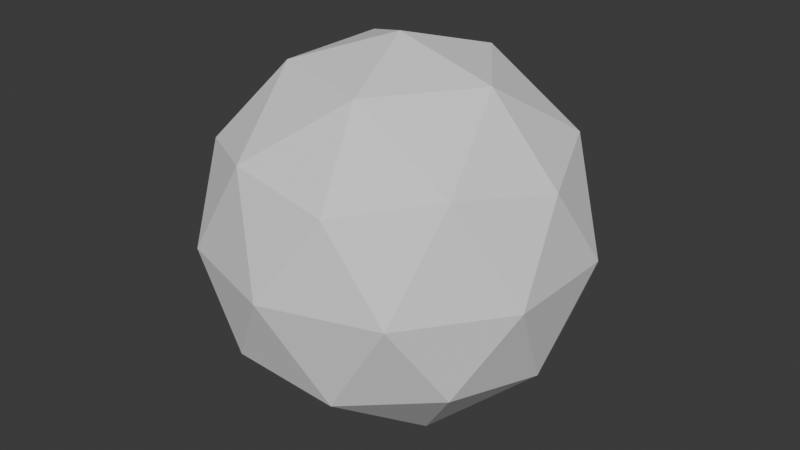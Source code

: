 # Source: ArrayMeshIcosphere.blend  (saved by Blender 4.0.36; exported with 4.5.12 LTS)
import bpy
from mathutils import Matrix  # noqa: F401  (used for matrix-valued properties, if any)

bpy.ops.wm.read_factory_settings(use_empty=True)
scene = bpy.context.scene
scene.name = 'Scene'

# ---- collections
col_collection = bpy.data.collections.new('Collection'); scene.collection.children.link(col_collection)

# ---- world
world_world = bpy.data.worlds.new('World'); scene.world = world_world
world_world.use_nodes = True; world_world.node_tree.nodes.clear()
_N = world_world.node_tree.nodes; _L = world_world.node_tree.links
n0 = _N.new('ShaderNodeOutputWorld'); n0.name = 'World Output'; n0.location = (300, 300)
n1 = _N.new('ShaderNodeBackground'); n1.name = 'Background'; n1.location = (10, 300)
n1.inputs[0].default_value = (0.05088, 0.05088, 0.05088, 1.0)
_L.new(n1.outputs[0], n0.inputs[0])
n0.is_active_output = True
world_world.color = (0.05088, 0.05088, 0.05088)
world_world.use_sun_shadow = False
world_world.sun_shadow_jitter_overblur = 0.0

# ---- meshes
me_icosphere = bpy.data.meshes.new('Icosphere')
me_icosphere.from_pydata([(0.0, 0.0, -1.0), (0.7236, -0.5257, -0.4472), (-0.2764, -0.8506, -0.4472), (-0.8944, 0.0, -0.4472), (-0.2764, 0.8506, -0.4472), (0.7236, 0.5257, -0.4472), (0.2764, -0.8506, 0.4472), (-0.7236, -0.5257, 0.4472), (-0.7236, 0.5257, 0.4472), (0.2764, 0.8506, 0.4472), (0.8944, 0.0, 0.4472), (0.0, 0.0, 1.0), (-0.1625, -0.5, -0.8507), (0.4253, -0.309, -0.8507), (0.2629, -0.809, -0.5257), (0.8506, 0.0, -0.5257), (0.4253, 0.309, -0.8507), (-0.5257, 0.0, -0.8507), (-0.6882, -0.5, -0.5257), (-0.1625, 0.5, -0.8507), (-0.6882, 0.5, -0.5257), (0.2629, 0.809, -0.5257), (0.9511, -0.309, 0.0), (0.9511, 0.309, 0.0), (0.0, -1.0, 0.0), (0.5878, -0.809, 0.0), (-0.9511, -0.309, 0.0), (-0.5878, -0.809, 0.0), (-0.5878, 0.809, 0.0), (-0.9511, 0.309, 0.0), (0.5878, 0.809, 0.0), (0.0, 1.0, 0.0), (0.6882, -0.5, 0.5257), (-0.2629, -0.809, 0.5257), (-0.8506, 0.0, 0.5257), (-0.2629, 0.809, 0.5257), (0.6882, 0.5, 0.5257), (0.1625, -0.5, 0.8507), (0.5257, 0.0, 0.8507), (-0.4253, -0.309, 0.8507), (-0.4253, 0.309, 0.8507), (0.1625, 0.5, 0.8507)], [], [(0, 13, 12), (1, 13, 15), (0, 12, 17), (0, 17, 19), (0, 19, 16), (1, 15, 22), (2, 14, 24), (3, 18, 26), (4, 20, 28), (5, 21, 30), (1, 22, 25), (2, 24, 27), (3, 26, 29), (4, 28, 31), (5, 30, 23), (6, 32, 37), (7, 33, 39), (8, 34, 40), (9, 35, 41), (10, 36, 38), (38, 41, 11), (38, 36, 41), (36, 9, 41), (41, 40, 11), (41, 35, 40), (35, 8, 40), (40, 39, 11), (40, 34, 39), (34, 7, 39), (39, 37, 11), (39, 33, 37), (33, 6, 37), (37, 38, 11), (37, 32, 38), (32, 10, 38), (23, 36, 10), (23, 30, 36), (30, 9, 36), (31, 35, 9), (31, 28, 35), (28, 8, 35), (29, 34, 8), (29, 26, 34), (26, 7, 34), (27, 33, 7), (27, 24, 33), (24, 6, 33), (25, 32, 6), (25, 22, 32), (22, 10, 32), (30, 31, 9), (30, 21, 31), (21, 4, 31), (28, 29, 8), (28, 20, 29), (20, 3, 29), (26, 27, 7), (26, 18, 27), (18, 2, 27), (24, 25, 6), (24, 14, 25), (14, 1, 25), (22, 23, 10), (22, 15, 23), (15, 5, 23), (16, 21, 5), (16, 19, 21), (19, 4, 21), (19, 20, 4), (19, 17, 20), (17, 3, 20), (17, 18, 3), (17, 12, 18), (12, 2, 18), (15, 16, 5), (15, 13, 16), (13, 0, 16), (12, 14, 2), (12, 13, 14), (13, 1, 14)])
_uv = me_icosphere.uv_layers.new(name='UVMap')
_uv.uv.foreach_set('vector', [0.1818, 0.0, 0.2273, 0.07873, 0.1364, 0.07873, 0.2727, 0.1575, 0.3182, 0.07873, 0.3636, 0.1575, 0.9091, 0.0, 0.9545, 0.07873, 0.8636, 0.07873, 0.7273, 0.0, 0.7727, 0.07873, 0.6818, 0.07873, 0.5455, 0.0, 0.5909, 0.07873, 0.5, 0.07873, 0.2727, 0.1575, 0.3636, 0.1575, 0.3182, 0.2362, 0.09091, 0.1575, 0.1818, 0.1575, 0.1364, 0.2362, 0.8182, 0.1575, 0.9091, 0.1575, 0.8636, 0.2362, 0.6364, 0.1575, 0.7273, 0.1575, 0.6818, 0.2362, 0.4545, 0.1575, 0.5455, 0.1575, 0.5, 0.2362, 0.2727, 0.1575, 0.3182, 0.2362, 0.2273, 0.2362, 0.09091, 0.1575, 0.1364, 0.2362, 0.04546, 0.2362, 0.8182, 0.1575, 0.8636, 0.2362, 0.7727, 0.2362, 0.6364, 0.1575, 0.6818, 0.2362, 0.5909, 0.2362, 0.4545, 0.1575, 0.5, 0.2362, 0.4091, 0.2362, 0.1818, 0.3149, 0.2727, 0.3149, 0.2273, 0.3937, 0.0, 0.3149, 0.09091, 0.3149, 0.04546, 0.3937, 0.7273, 0.3149, 0.8182, 0.3149, 0.7727, 0.3937, 0.5455, 0.3149, 0.6364, 0.3149, 0.5909, 0.3937, 0.3636, 0.3149, 0.4545, 0.3149, 0.4091, 0.3937, 0.4091, 0.3937, 0.5, 0.3937, 0.4545, 0.4724, 0.4091, 0.3937, 0.4545, 0.3149, 0.5, 0.3937, 0.4545, 0.3149, 0.5455, 0.3149, 0.5, 0.3937, 0.5909, 0.3937, 0.6818, 0.3937, 0.6364, 0.4724, 0.5909, 0.3937, 0.6364, 0.3149, 0.6818, 0.3937, 0.6364, 0.3149, 0.7273, 0.3149, 0.6818, 0.3937, 0.7727, 0.3937, 0.8636, 0.3937, 0.8182, 0.4724, 0.7727, 0.3937, 0.8182, 0.3149, 0.8636, 0.3937, 0.8182, 0.3149, 0.9091, 0.3149, 0.8636, 0.3937, 0.04546, 0.3937, 0.1364, 0.3937, 0.09091, 0.4724, 0.04546, 0.3937, 0.09091, 0.3149, 0.1364, 0.3937, 0.09091, 0.3149, 0.1818, 0.3149, 0.1364, 0.3937, 0.2273, 0.3937, 0.3182, 0.3937, 0.2727, 0.4724, 0.2273, 0.3937, 0.2727, 0.3149, 0.3182, 0.3937, 0.2727, 0.3149, 0.3636, 0.3149, 0.3182, 0.3937, 0.4091, 0.2362, 0.4545, 0.3149, 0.3636, 0.3149, 0.4091, 0.2362, 0.5, 0.2362, 0.4545, 0.3149, 0.5, 0.2362, 0.5455, 0.3149, 0.4545, 0.3149, 0.5909, 0.2362, 0.6364, 0.3149, 0.5455, 0.3149, 0.5909, 0.2362, 0.6818, 0.2362, 0.6364, 0.3149, 0.6818, 0.2362, 0.7273, 0.3149, 0.6364, 0.3149, 0.7727, 0.2362, 0.8182, 0.3149, 0.7273, 0.3149, 0.7727, 0.2362, 0.8636, 0.2362, 0.8182, 0.3149, 0.8636, 0.2362, 0.9091, 0.3149, 0.8182, 0.3149, 0.04546, 0.2362, 0.09091, 0.3149, 0.0, 0.3149, 0.04546, 0.2362, 0.1364, 0.2362, 0.09091, 0.3149, 0.1364, 0.2362, 0.1818, 0.3149, 0.09091, 0.3149, 0.2273, 0.2362, 0.2727, 0.3149, 0.1818, 0.3149, 0.2273, 0.2362, 0.3182, 0.2362, 0.2727, 0.3149, 0.3182, 0.2362, 0.3636, 0.3149, 0.2727, 0.3149, 0.5, 0.2362, 0.5909, 0.2362, 0.5455, 0.3149, 0.5, 0.2362, 0.5455, 0.1575, 0.5909, 0.2362, 0.5455, 0.1575, 0.6364, 0.1575, 0.5909, 0.2362, 0.6818, 0.2362, 0.7727, 0.2362, 0.7273, 0.3149, 0.6818, 0.2362, 0.7273, 0.1575, 0.7727, 0.2362, 0.7273, 0.1575, 0.8182, 0.1575, 0.7727, 0.2362, 0.8636, 0.2362, 0.9545, 0.2362, 0.9091, 0.3149, 0.8636, 0.2362, 0.9091, 0.1575, 0.9545, 0.2362, 0.9091, 0.1575, 1.0, 0.1575, 0.9545, 0.2362, 0.1364, 0.2362, 0.2273, 0.2362, 0.1818, 0.3149, 0.1364, 0.2362, 0.1818, 0.1575, 0.2273, 0.2362, 0.1818, 0.1575, 0.2727, 0.1575, 0.2273, 0.2362, 0.3182, 0.2362, 0.4091, 0.2362, 0.3636, 0.3149, 0.3182, 0.2362, 0.3636, 0.1575, 0.4091, 0.2362, 0.3636, 0.1575, 0.4545, 0.1575, 0.4091, 0.2362, 0.5, 0.07873, 0.5455, 0.1575, 0.4545, 0.1575, 0.5, 0.07873, 0.5909, 0.07873, 0.5455, 0.1575, 0.5909, 0.07873, 0.6364, 0.1575, 0.5455, 0.1575, 0.6818, 0.07873, 0.7273, 0.1575, 0.6364, 0.1575, 0.6818, 0.07873, 0.7727, 0.07873, 0.7273, 0.1575, 0.7727, 0.07873, 0.8182, 0.1575, 0.7273, 0.1575, 0.8636, 0.07873, 0.9091, 0.1575, 0.8182, 0.1575, 0.8636, 0.07873, 0.9545, 0.07873, 0.9091, 0.1575, 0.9545, 0.07873, 1.0, 0.1575, 0.9091, 0.1575, 0.3636, 0.1575, 0.4091, 0.07873, 0.4545, 0.1575, 0.3636, 0.1575, 0.3182, 0.07873, 0.4091, 0.07873, 0.3182, 0.07873, 0.3636, 0.0, 0.4091, 0.07873, 0.1364, 0.07873, 0.1818, 0.1575, 0.09091, 0.1575, 0.1364, 0.07873, 0.2273, 0.07873, 0.1818, 0.1575, 0.2273, 0.07873, 0.2727, 0.1575, 0.1818, 0.1575])
me_icosphere.update()

# ---- objects
ob_icosphere = bpy.data.objects.new('Icosphere', me_icosphere)

# ---- transforms, parenting, visibility, modifiers, constraints
ob_icosphere.location = (0.0, 0.0, 0.0)

# ---- collection membership
col_collection.objects.link(ob_icosphere)

# ---- scene / render settings (as saved in the file)
scene.frame_start = 1; scene.frame_end = 250; scene.frame_set(1)
scene.render.engine = 'BLENDER_EEVEE_NEXT'
scene.cycles.sampling_pattern = 'TABULATED_SOBOL'
bpy.context.view_layer.update()

# ---- added for rendering (the .blend has no active camera and no usable light): camera, sun
cam_auto = bpy.data.cameras.new('AutoCamera')
cam_auto.lens = 50.0
cam_auto.sensor_width = 36.0
cam_auto.clip_end = 1000.0
ob_auto_camera = bpy.data.objects.new('AutoCamera', cam_auto)
scene.collection.objects.link(ob_auto_camera)
ob_auto_camera.location = (3.15365, -3.78438, 2.52292)
ob_auto_camera.rotation_euler = (1.09748, -7.21219e-08, 0.694738)
scene.camera = ob_auto_camera
light_auto_sun = bpy.data.lights.new('AutoSun', 'SUN')
light_auto_sun.energy = 3.0
light_auto_sun.angle = 0.0523599
ob_auto_sun = bpy.data.objects.new('AutoSun', light_auto_sun)
scene.collection.objects.link(ob_auto_sun)
ob_auto_sun.rotation_euler = (0.872665, 0.174533, 0.523599)
bpy.context.view_layer.update()
